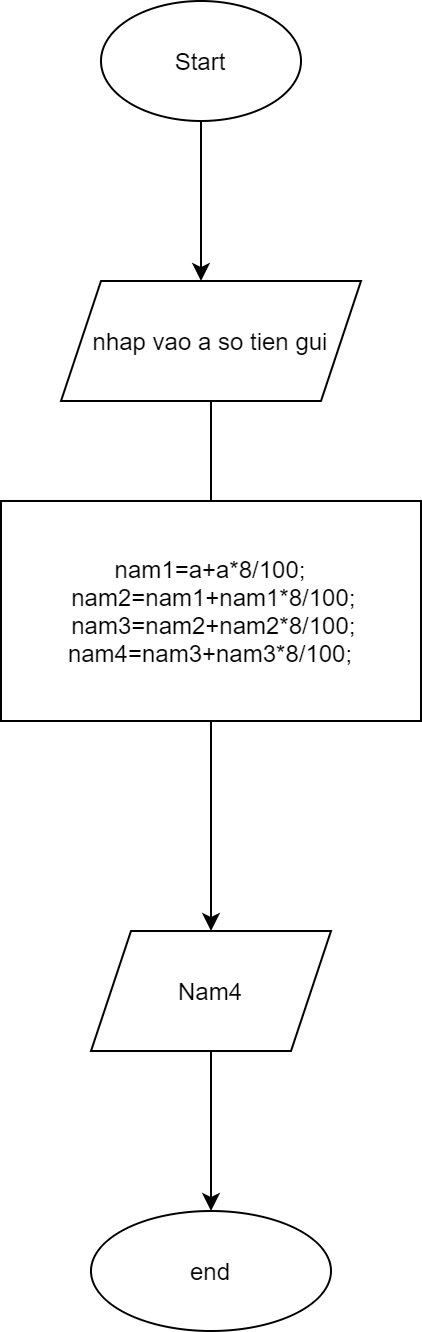

The diagram above was exported from draw.io. Its source (the exported page's mxGraphModel, read from the mxfile embedded in the PNG):
<mxGraphModel dx="868" dy="393" grid="1" gridSize="10" guides="1" tooltips="1" connect="1" arrows="1" fold="1" page="1" pageScale="1" pageWidth="827" pageHeight="1169" math="0" shadow="0">
  <root>
    <mxCell id="0" />
    <mxCell id="1" parent="0" />
    <mxCell id="TakDmp0WO_U50j5P1dJ0-3" value="" style="edgeStyle=orthogonalEdgeStyle;rounded=0;orthogonalLoop=1;jettySize=auto;html=1;" parent="1" source="TakDmp0WO_U50j5P1dJ0-1" target="TakDmp0WO_U50j5P1dJ0-2" edge="1">
      <mxGeometry relative="1" as="geometry">
        <Array as="points">
          <mxPoint x="410" y="190" />
          <mxPoint x="410" y="190" />
        </Array>
      </mxGeometry>
    </mxCell>
    <mxCell id="TakDmp0WO_U50j5P1dJ0-1" value="Start" style="ellipse;whiteSpace=wrap;html=1;" parent="1" vertex="1">
      <mxGeometry x="360" y="60" width="100" height="60" as="geometry" />
    </mxCell>
    <mxCell id="TakDmp0WO_U50j5P1dJ0-6" value="" style="edgeStyle=orthogonalEdgeStyle;rounded=0;orthogonalLoop=1;jettySize=auto;html=1;" parent="1" source="TakDmp0WO_U50j5P1dJ0-2" edge="1">
      <mxGeometry relative="1" as="geometry">
        <mxPoint x="415" y="320" as="targetPoint" />
      </mxGeometry>
    </mxCell>
    <mxCell id="TakDmp0WO_U50j5P1dJ0-2" value="nhap vao a so tien gui" style="shape=parallelogram;perimeter=parallelogramPerimeter;whiteSpace=wrap;html=1;fixedSize=1;" parent="1" vertex="1">
      <mxGeometry x="340" y="200" width="150" height="60" as="geometry" />
    </mxCell>
    <mxCell id="LB3Ap4eQZI-NQx1RUxd_-2" value="" style="edgeStyle=orthogonalEdgeStyle;rounded=0;orthogonalLoop=1;jettySize=auto;html=1;" parent="1" source="TakDmp0WO_U50j5P1dJ0-5" target="LB3Ap4eQZI-NQx1RUxd_-1" edge="1">
      <mxGeometry relative="1" as="geometry" />
    </mxCell>
    <mxCell id="TakDmp0WO_U50j5P1dJ0-5" value="&lt;div&gt;&lt;span&gt;nam1=a+a*8/100;&lt;/span&gt;&lt;/div&gt;&lt;div&gt;&lt;span&gt;&amp;nbsp;nam2=nam1+nam1*8/100;&lt;/span&gt;&lt;/div&gt;&lt;div&gt;&lt;span&gt;&amp;nbsp;nam3=nam2+nam2*8/100;&lt;/span&gt;&lt;/div&gt;&lt;div&gt;&lt;span&gt;nam4=nam3+nam3*8/100;&lt;/span&gt;&lt;/div&gt;" style="whiteSpace=wrap;html=1;align=center;" parent="1" vertex="1">
      <mxGeometry x="310" y="310" width="210" height="110" as="geometry" />
    </mxCell>
    <mxCell id="LB3Ap4eQZI-NQx1RUxd_-4" value="" style="edgeStyle=orthogonalEdgeStyle;rounded=0;orthogonalLoop=1;jettySize=auto;html=1;" parent="1" source="LB3Ap4eQZI-NQx1RUxd_-1" target="LB3Ap4eQZI-NQx1RUxd_-3" edge="1">
      <mxGeometry relative="1" as="geometry" />
    </mxCell>
    <mxCell id="LB3Ap4eQZI-NQx1RUxd_-1" value="Nam4" style="shape=parallelogram;perimeter=parallelogramPerimeter;whiteSpace=wrap;html=1;fixedSize=1;" parent="1" vertex="1">
      <mxGeometry x="355" y="525" width="120" height="60" as="geometry" />
    </mxCell>
    <mxCell id="LB3Ap4eQZI-NQx1RUxd_-3" value="end" style="ellipse;whiteSpace=wrap;html=1;" parent="1" vertex="1">
      <mxGeometry x="355" y="665" width="120" height="60" as="geometry" />
    </mxCell>
  </root>
</mxGraphModel>